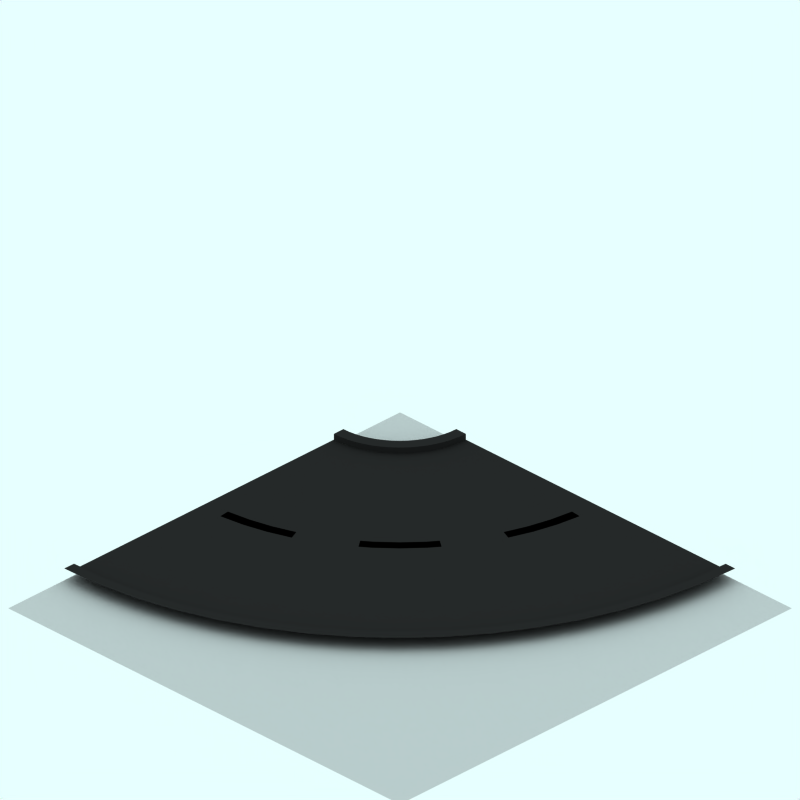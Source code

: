 # Source: nw.blend  (saved by Blender 2.41.0; exported with 4.5.12 LTS)
import bpy
from mathutils import Matrix  # noqa: F401  (used for matrix-valued properties, if any)

bpy.ops.wm.read_factory_settings(use_empty=True)
scene = bpy.context.scene
scene.name = 'Scene'

# ---- collections
col_collection_1 = bpy.data.collections.new('Collection 1'); scene.collection.children.link(col_collection_1)
col_collection_2 = bpy.data.collections.new('Collection 2'); scene.collection.children.link(col_collection_2)
col_collection_2.hide_render = True
col_collection_2.hide_viewport = True
col_collection_3 = bpy.data.collections.new('Collection 3'); scene.collection.children.link(col_collection_3)
col_collection_3.hide_render = True
col_collection_3.hide_viewport = True

# ---- materials (node trees are filled in below, after node groups)
mat_pavings = bpy.data.materials.new('Pavings')
mat_pavings.alpha_threshold = 0.0
mat_pavings.preview_render_type = 'CUBE'
mat_pavings.diffuse_color = (0.16, 0.16, 0.16, 1.0)
mat_pavings.specular_color = (1.0, 0.9999, 0.9999)
mat_pavings.roughness = 0.5
mat_pavings.line_color = (0.0, 0.0, 0.0, 1.0)
mat_pavingsdark = bpy.data.materials.new('PavingsDark')
mat_pavingsdark.alpha_threshold = 0.0
mat_pavingsdark.preview_render_type = 'CUBE'
mat_pavingsdark.diffuse_color = (0.16, 0.16, 0.16, 1.0)
mat_pavingsdark.specular_color = (1.0, 0.9999, 0.9999)
mat_pavingsdark.roughness = 0.5
mat_pavingsdark.line_color = (0.0, 0.0, 0.0, 1.0)
mat_markiing1_001 = bpy.data.materials.new('Markiing1.001')
mat_markiing1_001.alpha_threshold = 0.0
mat_markiing1_001.preview_render_type = 'CUBE'
mat_markiing1_001.diffuse_color = (1.0, 0.9999, 0.9999, 1.0)
mat_markiing1_001.specular_color = (1.0, 0.9999, 0.9999)
mat_markiing1_001.roughness = 0.5
mat_markiing1_001.line_color = (0.0, 0.0, 0.0, 1.0)
mat_tarmac_001 = bpy.data.materials.new('Tarmac.001')
mat_tarmac_001.alpha_threshold = 0.0
mat_tarmac_001.preview_render_type = 'CUBE'
mat_tarmac_001.diffuse_color = (0.16, 0.16, 0.16, 1.0)
mat_tarmac_001.specular_color = (1.0, 0.9999, 0.9999)
mat_tarmac_001.roughness = 0.5
mat_tarmac_001.line_color = (0.0, 0.0, 0.0, 1.0)
mat_transparent = bpy.data.materials.new('Transparent')
mat_transparent.alpha_threshold = 0.0
mat_transparent.preview_render_type = 'FLAT'
mat_transparent.roughness = 0.5

# ---- material node trees

# ---- world
world_world = bpy.data.worlds.new('World'); scene.world = world_world
world_world.color = (0.9059, 1.0, 1.0)
world_world.use_sun_shadow = False
world_world.sun_shadow_jitter_overblur = 0.0
world_world.cycles.sampling_method = 'MANUAL'
world_world.cycles.sample_map_resolution = 256

# ---- cameras
cam_camera_001 = bpy.data.cameras.new('Camera.001')
cam_camera_001.type = 'ORTHO'
cam_camera_001.passepartout_alpha = 0.2
cam_camera_001.clip_end = 100.0
cam_camera_001.lens = 35.0
cam_camera_001.ortho_scale = 12.0
cam_camera_001.display_size = 5.91
cam_camera_001.show_passepartout = False
cam_camera_001.show_safe_areas = True
cam_camera_001.dof.focus_distance = 0.0
cam_camera_001.dof.aperture_fstop = 128.0

# ---- lights
light_lamp = bpy.data.lights.new('Lamp', 'SPOT')
light_lamp.transmission_factor = 0.0
light_lamp.energy = 8.0
light_lamp.shadow_buffer_clip_start = 0.5
light_lamp.shadow_soft_size = 1.0
light_lamp.shadow_maximum_resolution = 0.006
light_lamp.use_absolute_resolution = True
light_lamp.cycles.use_multiple_importance_sampling = False

# ---- meshes
me_circle_003 = bpy.data.meshes.new('Circle.003')
me_circle_003.from_pydata([(-2.661, 4.247, 250.1), (-2.668, 4.11, 250.1), (-2.688, 3.974, 250.1), (-2.721, 3.84, 250.1), (-2.768, 3.711, 250.1), (-2.826, 3.587, 250.1), (-2.897, 3.469, 250.1), (-2.979, 3.359, 250.1), (-3.071, 3.257, 250.1), (-3.173, 3.165, 250.1), (-3.283, 3.083, 250.1), (-3.401, 3.012, 250.1), (-3.525, 2.954, 250.1), (-3.655, 2.907, 250.1), (-3.788, 2.874, 250.1), (-3.924, 2.854, 250.1), (-4.059, 2.85, 250.1), (-2.862, 4.248, 250.1), (-2.867, 4.13, 250.1), (-2.885, 4.014, 250.1), (-2.913, 3.899, 250.1), (-2.953, 3.789, 250.1), (-3.003, 3.682, 250.1), (-3.064, 3.581, 250.1), (-3.134, 3.486, 250.1), (-3.213, 3.399, 250.1), (-3.3, 3.32, 250.1), (-3.395, 3.25, 250.1), (-3.496, 3.189, 250.1), (-3.602, 3.139, 250.1), (-3.713, 3.099, 250.1), (-3.827, 3.071, 250.1), (-3.944, 3.054, 250.1), (-4.06, 3.05, 250.1)], [], [(0, 1, 18, 17), (2, 1, 18, 19), (3, 2, 19, 20), (4, 3, 20, 21), (5, 4, 21, 22), (6, 5, 22, 23), (7, 6, 23, 24), (8, 7, 24, 25), (9, 8, 25, 26), (10, 9, 26, 27), (11, 10, 27, 28), (12, 11, 28, 29), (13, 12, 29, 30), (14, 13, 30, 31), (15, 14, 31, 32), (16, 15, 32, 33)])
me_circle_003.materials.append(mat_pavings)
me_circle_003.use_remesh_preserve_volume = False
me_circle_003.use_remesh_preserve_attributes = False
me_circle_003.use_mirror_vertex_groups = False
me_circle_003.update()
me_circle_002 = bpy.data.meshes.new('Circle.002')
me_circle_002.from_pydata([(2.851, 4.248, 250.1), (2.818, 3.57, 250.1), (2.718, 2.898, 250.1), (2.553, 2.239, 250.1), (2.324, 1.6, 250.1), (2.034, 0.9855, 250.1), (1.684, 0.4029, 250.1), (1.28, -0.1426, 250.1), (0.8237, -0.6459, 250.1), (0.3204, -1.102, 250.1), (-0.2252, -1.507, 250.1), (-0.8078, -1.856, 250.1), (-1.422, -2.146, 250.1), (-2.061, -2.375, 250.1), (-2.72, -2.54, 250.1), (-3.392, -2.64, 250.1), (-4.063, -2.661, 250.1), (3.049, 4.248, 250.1), (3.015, 3.549, 250.1), (2.913, 2.858, 250.1), (2.743, 2.18, 250.1), (2.507, 1.522, 250.1), (2.208, 0.8898, 250.1), (1.849, 0.2902, 250.1), (1.433, -0.2713, 250.1), (0.9631, -0.7892, 250.1), (0.4452, -1.259, 250.1), (-0.1163, -1.675, 250.1), (-0.7159, -2.034, 250.1), (-1.348, -2.333, 250.1), (-2.006, -2.569, 250.1), (-2.684, -2.739, 250.1), (-3.376, -2.841, 250.1), (-4.066, -2.863, 250.1)], [], [(1, 0, 17, 18), (1, 2, 19, 18), (3, 2, 19, 20), (4, 3, 20, 21), (5, 4, 21, 22), (5, 6, 23, 22), (7, 6, 23, 24), (8, 7, 24, 25), (9, 8, 25, 26), (10, 9, 26, 27), (11, 10, 27, 28), (12, 11, 28, 29), (13, 12, 29, 30), (14, 13, 30, 31), (15, 14, 31, 32), (16, 15, 32, 33)])
me_circle_002.materials.append(mat_pavings)
me_circle_002.use_remesh_preserve_volume = False
me_circle_002.use_remesh_preserve_attributes = False
me_circle_002.use_mirror_vertex_groups = False
me_circle_002.update()
me_circle_001 = bpy.data.meshes.new('Circle.001')
me_circle_001.from_pydata([(-2.661, 4.247, 250.0), (-2.668, 4.11, 250.0), (-2.688, 3.974, 250.0), (-2.721, 3.84, 250.0), (-2.768, 3.711, 250.0), (-2.826, 3.587, 250.0), (-2.897, 3.469, 250.0), (-2.979, 3.359, 250.0), (-3.071, 3.257, 250.0), (-3.173, 3.165, 250.0), (-3.283, 3.083, 250.0), (-3.401, 3.012, 250.0), (-3.525, 2.954, 250.0), (-3.655, 2.907, 250.0), (-3.788, 2.874, 250.0), (-3.924, 2.854, 250.0), (-4.059, 2.85, 250.0), (-2.661, 4.247, 250.1), (-2.668, 4.11, 250.1), (-2.688, 3.974, 250.1), (-2.721, 3.84, 250.1), (-2.768, 3.711, 250.1), (-2.826, 3.587, 250.1), (-2.897, 3.469, 250.1), (-2.979, 3.359, 250.1), (-3.071, 3.257, 250.1), (-3.173, 3.165, 250.1), (-3.283, 3.083, 250.1), (-3.401, 3.012, 250.1), (-3.525, 2.954, 250.1), (-3.655, 2.907, 250.1), (-3.788, 2.874, 250.1), (-3.924, 2.854, 250.1), (-4.059, 2.85, 250.1)], [], [(1, 0, 17, 18), (2, 1, 18, 19), (3, 2, 19, 20), (4, 3, 20, 21), (5, 4, 21, 22), (6, 5, 22, 23), (7, 6, 23, 24), (8, 7, 24, 25), (9, 8, 25, 26), (10, 9, 26, 27), (11, 10, 27, 28), (12, 11, 28, 29), (13, 12, 29, 30), (14, 13, 30, 31), (15, 14, 31, 32), (16, 15, 32, 33)])
me_circle_001.materials.append(mat_pavingsdark)
me_circle_001.use_remesh_preserve_volume = False
me_circle_001.use_remesh_preserve_attributes = False
me_circle_001.use_mirror_vertex_groups = False
me_circle_001.update()
me_circle = bpy.data.meshes.new('Circle')
me_circle.from_pydata([(2.851, 4.248, 250.0), (2.818, 3.57, 250.0), (2.718, 2.898, 250.0), (2.553, 2.239, 250.0), (2.324, 1.6, 250.0), (2.034, 0.9855, 250.0), (1.684, 0.4029, 250.0), (1.28, -0.1426, 250.0), (0.8237, -0.6459, 250.0), (0.3204, -1.102, 250.0), (-0.2252, -1.507, 250.0), (-0.8078, -1.856, 250.0), (-1.422, -2.146, 250.0), (-2.061, -2.375, 250.0), (-2.72, -2.54, 250.0), (-3.392, -2.64, 250.0), (-4.063, -2.661, 250.0), (2.851, 4.248, 250.1), (2.818, 3.57, 250.1), (2.718, 2.898, 250.1), (2.553, 2.239, 250.1), (2.324, 1.6, 250.1), (2.034, 0.9855, 250.1), (1.684, 0.4029, 250.1), (1.28, -0.1426, 250.1), (0.8237, -0.6459, 250.1), (0.3204, -1.102, 250.1), (-0.2252, -1.507, 250.1), (-0.8078, -1.856, 250.1), (-1.422, -2.146, 250.1), (-2.061, -2.375, 250.1), (-2.72, -2.54, 250.1), (-3.392, -2.64, 250.1), (-4.063, -2.661, 250.1)], [], [(1, 0, 17, 18), (2, 1, 18, 19), (3, 2, 19, 20), (4, 3, 20, 21), (5, 4, 21, 22), (6, 5, 22, 23), (7, 6, 23, 24), (8, 7, 24, 25), (9, 8, 25, 26), (10, 9, 26, 27), (11, 10, 27, 28), (12, 11, 28, 29), (13, 12, 29, 30), (14, 13, 30, 31), (15, 14, 31, 32), (16, 15, 32, 33)])
me_circle.materials.append(mat_pavingsdark)
me_circle.use_remesh_preserve_volume = False
me_circle.use_remesh_preserve_attributes = False
me_circle.use_mirror_vertex_groups = False
me_circle.update()
me_circle_009 = bpy.data.meshes.new('Circle.009')
me_circle_009.from_pydata([(-0.008398, 3.848, 250.0), (-0.06697, 3.453, 250.0), (-0.164, 3.066, 250.0), (-0.2984, 2.69, 250.0), (-0.9121, 1.666, 250.0), (-1.18, 1.371, 250.0), (-1.476, 1.103, 250.0), (-2.5, 0.4889, 250.0), (-2.876, 0.3544, 250.0), (-3.263, 0.2574, 250.0), (-3.658, 0.1988, 250.0), (0.168, 3.831, 250.0), (0.1069, 3.419, 250.0), (0.005692, 3.015, 250.0), (-0.1346, 2.623, 250.0), (-0.7751, 1.554, 250.0), (-1.055, 1.245, 250.0), (-1.363, 0.9657, 250.0), (-2.432, 0.3253, 250.0), (-2.824, 0.185, 250.0), (-3.228, 0.08374, 250.0), (-3.64, 0.02261, 250.0), (-0.7932, 1.827, 250.0), (-0.651, 1.721, 250.0), (-1.531, 0.8416, 250.0), (-1.636, 0.9837, 250.0)], [], [(1, 0, 11, 12), (2, 1, 12, 13), (3, 2, 13, 14), (5, 4, 15, 16), (6, 5, 16, 17), (8, 7, 18, 19), (9, 8, 19, 20), (10, 9, 20, 21), (17, 24, 25, 6), (4, 22, 23, 15)])
me_circle_009.materials.append(mat_markiing1_001)
me_circle_009.use_remesh_preserve_volume = False
me_circle_009.use_remesh_preserve_attributes = False
me_circle_009.use_mirror_vertex_groups = False
me_circle_009.update()
me_circle_005 = bpy.data.meshes.new('Circle.005')
me_circle_005.from_pydata([(-2.661, 4.247, 250.0), (-2.668, 4.11, 250.0), (-2.688, 3.974, 250.0), (-2.721, 3.84, 250.0), (-2.768, 3.711, 250.0), (-2.826, 3.587, 250.0), (-2.897, 3.469, 250.0), (-2.979, 3.359, 250.0), (-3.071, 3.257, 250.0), (-3.173, 3.165, 250.0), (-3.283, 3.083, 250.0), (-3.401, 3.012, 250.0), (-3.525, 2.954, 250.0), (-3.655, 2.907, 250.0), (-3.788, 2.874, 250.0), (-3.924, 2.854, 250.0), (-4.059, 2.85, 250.0), (2.851, 4.248, 250.0), (2.818, 3.57, 250.0), (2.718, 2.898, 250.0), (2.553, 2.239, 250.0), (2.324, 1.6, 250.0), (2.034, 0.9855, 250.0), (1.684, 0.4029, 250.0), (1.28, -0.1426, 250.0), (0.8237, -0.6459, 250.0), (0.3204, -1.102, 250.0), (-0.2252, -1.507, 250.0), (-0.8078, -1.856, 250.0), (-1.422, -2.146, 250.0), (-2.061, -2.375, 250.0), (-2.72, -2.54, 250.0), (-3.392, -2.64, 250.0), (-4.063, -2.661, 250.0)], [], [(1, 0, 17, 18), (2, 1, 18, 19), (3, 2, 19, 20), (4, 3, 20, 21), (5, 4, 21, 22), (6, 5, 22, 23), (7, 6, 23, 24), (8, 7, 24, 25), (9, 8, 25, 26), (10, 9, 26, 27), (11, 10, 27, 28), (12, 11, 28, 29), (13, 12, 29, 30), (14, 13, 30, 31), (15, 14, 31, 32), (16, 15, 32, 33)])
me_circle_005.materials.append(mat_tarmac_001)
me_circle_005.use_remesh_preserve_volume = False
me_circle_005.use_remesh_preserve_attributes = False
me_circle_005.use_mirror_vertex_groups = False
me_circle_005.update()
me_plane_005 = bpy.data.meshes.new('Plane.005')
me_plane_005.from_pydata([(4.25, 4.06, 249.9), (4.25, -4.25, 249.9), (-4.06, -4.25, 249.9), (-4.06, 4.06, 249.9)], [], [(0, 3, 2, 1)])
me_plane_005.materials.append(mat_transparent)
me_plane_005.use_remesh_preserve_volume = False
me_plane_005.use_remesh_preserve_attributes = False
me_plane_005.use_mirror_vertex_groups = False
me_plane_005.update()
me_sphere = bpy.data.meshes.new('Sphere')
me_sphere.from_pydata([(-1.333e-06, 1.25e-06, 31.62), (-22.88, 16.62, 14.14), (8.74, 26.9, 14.14), (28.28, 4.856e-07, 14.14), (-8.74, 26.9, -14.14), (22.88, 16.62, -14.14), (-28.28, -7.508e-07, -14.14), (1.432e-06, -1.515e-06, -31.62), (-13.45, 9.772, 26.9), (5.137, 15.81, 26.9), (-8.313, 25.58, 16.63), (-26.9, 5.941e-07, 16.63), (16.63, 1.043e-06, 26.9), (21.76, 15.81, 16.63), (-30.08, 9.772, -1.941e-06), (-18.59, 25.58, -2.13e-06), (4.973e-08, 31.62, -1.581e-06), (18.59, 25.58, -5.047e-07), (30.08, 9.772, 6.886e-07), (-21.76, 15.81, -16.63), (8.313, 25.58, -16.63), (26.9, -8.593e-07, -16.63), (-16.63, -1.308e-06, -26.9), (-5.137, 15.81, -26.9), (13.45, 9.772, -26.9), (-24.33, 17.68, -2.035e-06), (-20.73, 21.1, 7.071), (-21.46, 21.63, -2.082e-06), (-19.66, 23.34, 3.536), (-22.53, 19.39, 3.536), (-22.9, 19.65, -2.059e-06), (-20.02, 23.61, -2.106e-06), (-20.2, 22.22, 5.303), (-19.12, 24.46, 1.768), (-21.63, 20.25, 5.303), (-23.43, 18.53, 1.768), (-20.56, 22.49, 1.768), (-21.1, 21.37, 3.536), (-22.0, 20.51, 1.768), (-22.18, 20.64, -2.071e-06), (-20.74, 22.62, -2.094e-06), (-19.93, 22.78, 4.419), (-19.39, 23.9, 2.652), (-22.08, 19.82, 4.419), (-22.98, 18.96, 2.652), (-21.01, 22.06, 0.8839), (-20.11, 22.92, 2.652), (-21.82, 20.38, 3.536), (-20.38, 22.36, 3.536), (-21.73, 21.07, 0.8839), (-22.26, 19.95, 2.652), (-20.29, 23.05, 0.8839), (-19.57, 24.04, 0.8839), (-19.84, 23.48, 1.768), (-20.83, 21.93, 2.652), (-21.55, 20.94, 2.652), (-21.28, 21.5, 1.768), (-23.16, 19.09, 0.8839), (-22.45, 20.08, 0.8839), (-22.71, 19.52, 1.768), (-21.37, 20.81, 4.419), (-20.65, 21.8, 4.419), (-20.92, 21.24, 5.303), (-6.725, 4.886, 29.26), (-18.17, 13.2, 20.52), (2.569, 7.906, 29.26), (6.939, 21.36, 20.52), (0.2137, 26.24, 15.38), (-15.6, 21.1, 15.38), (-24.89, 8.312, 15.38), (-29.18, 4.886, -7.071), (-26.48, 13.2, 7.071), (-13.66, 26.24, -7.071), (4.37, 29.26, 7.071), (-4.37, 29.26, -7.071), (13.66, 26.24, 7.071), (20.73, 21.1, -7.071), (-25.02, 7.906, -15.38), (-15.25, 21.36, -15.38), (-0.2137, 26.24, -15.38), (15.6, 21.1, -15.38), (-22.45, -1.03e-06, -20.52), (-8.313, -1.412e-06, -29.26), (-6.939, 21.36, -20.52), (-2.569, 7.906, -29.26), (18.17, 13.2, -20.52), (6.725, 4.886, -29.26), (-10.88, 17.68, 21.76), (-4.156, 12.79, 26.9), (-1.588, 20.7, 21.76), (-20.17, 4.886, 21.76), (-28.49, 4.886, 8.313), (-4.156, 28.6, 8.313), (-13.45, 25.58, 8.313), (-9.294, 28.6, -1.855e-06), (-25.92, 12.79, -8.313), (-20.17, 20.7, -8.313), (4.156, 28.6, -8.313), (9.294, 28.6, -1.043e-06), (13.45, 25.58, -8.313), (-13.45, 15.81, -21.76), (-19.19, 7.906, -21.76), (-10.88, 7.906, -26.9), (10.88, 17.68, -21.76), (1.588, 20.7, -21.76), (4.156, 12.79, -26.9), (-19.08, 24.81, 0.4419)], [], [(9, 13, 12), (3, 12, 13), (18, 3, 13), (13, 17, 18), (21, 18, 5), (30, 25, 19), (26, 32, 10), (25, 35, 1), (34, 26, 1), (31, 40, 19), (40, 27, 19), (27, 39, 19), (39, 30, 19), (32, 41, 10), (41, 28, 10), (28, 42, 10), (42, 33, 10), (51, 36, 45), (45, 40, 51), (31, 51, 40), (40, 45, 27), (51, 31, 52), (52, 53, 51), (36, 51, 53), (53, 52, 33), (42, 28, 46), (46, 53, 42), (33, 42, 53), (53, 46, 36), (54, 36, 46), (46, 48, 54), (37, 54, 48), (48, 46, 28), (54, 37, 55), (55, 56, 54), (36, 54, 56), (56, 55, 38), (49, 27, 45), (45, 56, 49), (38, 49, 56), (56, 45, 36), (50, 38, 55), (55, 47, 50), (29, 50, 47), (47, 55, 37), (30, 57, 25), (57, 35, 25), (57, 30, 58), (58, 59, 57), (35, 57, 59), (59, 58, 38), (50, 29, 44), (44, 59, 50), (38, 50, 59), (59, 44, 35), (49, 38, 58), (58, 39, 49), (27, 49, 39), (39, 58, 30), (60, 34, 43), (43, 47, 60), (37, 60, 47), (47, 43, 29), (60, 37, 61), (61, 62, 60), (34, 60, 62), (62, 61, 32), (34, 62, 26), (62, 32, 26), (41, 32, 61), (61, 48, 41), (28, 41, 48), (48, 61, 37), (35, 44, 1), (44, 29, 1), (29, 43, 1), (43, 34, 1), (68, 10, 87), (87, 64, 68), (1, 68, 64), (64, 87, 8), (88, 8, 87), (87, 89, 88), (9, 88, 89), (89, 87, 10), (67, 2, 66), (66, 89, 67), (10, 67, 89), (89, 66, 9), (88, 9, 65), (65, 63, 88), (8, 88, 63), (65, 0, 63), (90, 11, 69), (69, 64, 90), (8, 90, 64), (64, 69, 1), (9, 66, 13), (66, 2, 13), (0, 65, 12), (65, 9, 12), (91, 14, 71), (71, 69, 91), (11, 91, 69), (69, 71, 1), (92, 16, 73), (73, 67, 92), (10, 92, 67), (67, 73, 2), (92, 10, 93), (93, 94, 92), (16, 92, 94), (94, 93, 15), (72, 4, 74), (74, 94, 72), (15, 72, 94), (94, 74, 16), (17, 76, 18), (76, 5, 18), (2, 75, 13), (75, 17, 13), (77, 19, 95), (95, 70, 77), (6, 77, 70), (70, 95, 14), (78, 4, 72), (72, 96, 78), (19, 78, 96), (96, 72, 15), (79, 20, 97), (97, 74, 79), (4, 79, 74), (74, 97, 16), (98, 16, 97), (97, 99, 98), (17, 98, 99), (99, 97, 20), (80, 5, 76), (76, 99, 80), (20, 80, 99), (99, 76, 17), (98, 17, 75), (75, 73, 98), (16, 98, 73), (73, 75, 2), (100, 23, 83), (83, 78, 100), (19, 100, 78), (78, 83, 4), (100, 19, 101), (101, 102, 100), (23, 100, 102), (102, 101, 22), (82, 7, 84), (84, 102, 82), (22, 82, 102), (102, 84, 23), (81, 22, 101), (101, 77, 81), (6, 81, 77), (77, 101, 19), (103, 24, 85), (85, 80, 103), (20, 103, 80), (80, 85, 5), (103, 20, 104), (104, 105, 103), (24, 103, 105), (105, 104, 23), (84, 7, 86), (86, 105, 84), (23, 84, 105), (105, 86, 24), (83, 23, 104), (104, 79, 83), (4, 83, 79), (79, 104, 20), (5, 85, 21), (85, 24, 21), (14, 95, 25), (95, 19, 25), (1, 71, 25), (71, 14, 25), (10, 68, 26), (68, 1, 26), (19, 96, 31), (96, 15, 31), (15, 93, 33), (93, 10, 33), (52, 106, 33), (106, 15, 33), (15, 106, 31), (106, 52, 31)])
me_sphere.use_remesh_preserve_volume = False
me_sphere.use_remesh_preserve_attributes = False
me_sphere.use_mirror_vertex_groups = False
me_sphere.update()

# ---- objects
ob_circle_004 = bpy.data.objects.new('Circle.004', me_circle_003)
ob_circle_003 = bpy.data.objects.new('Circle.003', me_circle_002)
ob_circle_002 = bpy.data.objects.new('Circle.002', me_circle_001)
ob_circle_001 = bpy.data.objects.new('Circle.001', me_circle)
ob_circle = bpy.data.objects.new('Circle', me_circle_009)
ob_circle_005 = bpy.data.objects.new('Circle.005', me_circle_005)
ob_plane_005 = bpy.data.objects.new('Plane.005', me_plane_005)
ob_camera = bpy.data.objects.new('Camera', cam_camera_001)
ob_sphere = bpy.data.objects.new('Sphere', me_sphere)
ob_lamp_001 = bpy.data.objects.new('Lamp.001', light_lamp)

# ---- transforms, parenting, visibility, modifiers, constraints
ob_circle_004.location = (1.574e-06, -0.19, -250.0)
ob_circle_004.rotation_euler = (0.0, -0.0, -6.283)
ob_circle_004.lock_rotations_4d = False
ob_circle_004.empty_display_type = 'ARROWS'
ob_circle_004.color = (0.0, 0.0, 0.0, 1.0)
ob_circle_004.lineart.crease_threshold = 0.0
ob_circle_003.location = (3.52e-07, -0.19, -250.0)
ob_circle_003.rotation_euler = (0.0, -0.0, -6.283)
ob_circle_003.lock_rotations_4d = False
ob_circle_003.empty_display_type = 'ARROWS'
ob_circle_003.color = (0.0, 0.0, 0.0, 1.0)
ob_circle_003.lineart.crease_threshold = 0.0
ob_circle_002.location = (3.52e-07, -0.19, -250.0)
ob_circle_002.rotation_euler = (0.0, -0.0, -6.283)
ob_circle_002.lock_rotations_4d = False
ob_circle_002.empty_display_type = 'ARROWS'
ob_circle_002.color = (0.0, 0.0, 0.0, 1.0)
ob_circle_002.lineart.crease_threshold = 0.0
ob_circle_001.location = (3.52e-07, -0.19, -250.0)
ob_circle_001.rotation_euler = (0.0, -0.0, -6.283)
ob_circle_001.lock_rotations_4d = False
ob_circle_001.empty_display_type = 'ARROWS'
ob_circle_001.color = (0.0, 0.0, 0.0, 1.0)
ob_circle_001.lineart.crease_threshold = 0.0
ob_circle.location = (3.52e-07, -0.19, -250.0)
ob_circle.rotation_euler = (0.0, -0.0, -6.283)
ob_circle.lock_rotations_4d = False
ob_circle.empty_display_type = 'ARROWS'
ob_circle.color = (0.0, 0.0, 0.0, 1.0)
ob_circle.lineart.crease_threshold = 0.0
ob_circle_005.location = (3.52e-07, -0.19, -250.0)
ob_circle_005.rotation_euler = (0.0, -0.0, -6.283)
ob_circle_005.lock_rotations_4d = False
ob_circle_005.empty_display_type = 'ARROWS'
ob_circle_005.color = (0.0, 0.0, 0.0, 1.0)
ob_circle_005.lineart.crease_threshold = 0.0
ob_plane_005.location = (0.0, 0.0, -250.0)
ob_plane_005.lock_rotations_4d = False
ob_plane_005.empty_display_type = 'ARROWS'
ob_plane_005.color = (0.0, 0.0, 0.0, 1.0)
ob_plane_005.lineart.crease_threshold = 0.0
ob_camera.location = (10.0, -10.0, 11.6)
ob_camera.rotation_euler = (1.047, 0.0, 0.7854)
ob_camera.lock_rotations_4d = False
ob_camera.empty_display_type = 'ARROWS'
ob_camera.color = (0.0, 0.0, 0.0, 1.0)
ob_camera.lineart.crease_threshold = 0.0
ob_sphere.location = (-0.02993, 0.1261, 0.07312)
ob_sphere.rotation_euler = (1.571, -0.0, 1.571)
ob_sphere.lock_rotations_4d = False
ob_sphere.empty_display_type = 'ARROWS'
ob_sphere.color = (0.0, 0.0, 0.0, 1.0)
ob_sphere.show_instancer_for_render = False
ob_sphere.instance_type = 'VERTS'
ob_sphere.use_instance_vertices_rotation = True
ob_sphere.lineart.crease_threshold = 0.0
ob_lamp_001.parent = ob_sphere
ob_lamp_001.matrix_parent_inverse = Matrix(((-4.371e-08, 1.0, -2.118e-22, -0.1261), (4.371e-08, 1.911e-15, 1.0, -0.07312), (1.0, 4.371e-08, -4.371e-08, 0.02993), (0.0, 0.0, 0.0, 1.0)))
ob_lamp_001.location = (-0.02993, 0.1261, 0.07312)
ob_lamp_001.rotation_euler = (1.571, -0.0, 1.571)
ob_lamp_001.lock_rotations_4d = False
ob_lamp_001.empty_display_type = 'ARROWS'
ob_lamp_001.color = (0.0, 0.0, 0.0, 1.0)
ob_lamp_001.lineart.crease_threshold = 0.0

# ---- collection membership
col_collection_1.objects.link(ob_circle_004)
col_collection_1.objects.link(ob_circle_003)
col_collection_1.objects.link(ob_circle_002)
col_collection_1.objects.link(ob_circle_001)
col_collection_1.objects.link(ob_circle)
col_collection_1.objects.link(ob_circle_005)
col_collection_1.objects.link(ob_plane_005)
col_collection_2.objects.link(ob_camera)
col_collection_3.objects.link(ob_sphere)
col_collection_3.objects.link(ob_lamp_001)

# ---- scene / render settings (as saved in the file)
scene.camera = ob_camera
scene.frame_start = 1; scene.frame_end = 250; scene.frame_set(11)
scene.render.engine = 'BLENDER_EEVEE_NEXT'
scene.render.image_settings.color_mode = 'RGB'
scene.render.image_settings.compression = 90
scene.render.resolution_x = 128
scene.render.resolution_y = 128
scene.render.pixel_aspect_x = 100.0
scene.render.pixel_aspect_y = 100.0
scene.render.fps = 25
scene.render.dither_intensity = 0.0
scene.render.use_compositing = False
scene.render.use_sequencer = False
scene.render.bake_bias = 0.0
scene.render.use_stamp_time = False
scene.render.use_stamp_date = False
scene.render.use_stamp_frame = False
scene.render.use_stamp_camera = False
scene.render.use_stamp_scene = False
scene.render.use_stamp_filename = False
scene.render.use_stamp_render_time = False
scene.render.stamp_font_size = 0
scene.cycles.use_denoising = False
scene.cycles.samples = 10
scene.cycles.sampling_pattern = 'TABULATED_SOBOL'
scene.cycles.light_sampling_threshold = 0.0
scene.cycles.use_adaptive_sampling = False
scene.cycles.use_light_tree = False
scene.cycles.blur_glossy = 0.0
scene.cycles.volume_bounces = 1
scene.cycles.pixel_filter_type = 'GAUSSIAN'
scene.cycles.sample_clamp_indirect = 0.0
scene.view_settings.view_transform = 'Raw'
bpy.context.view_layer.update()
